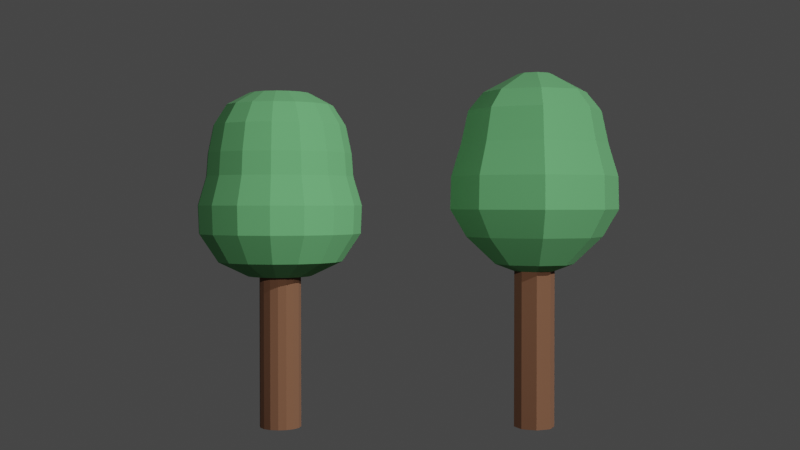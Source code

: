 # Source: tree-asset_001.blend  (saved by Blender 2.91.10; exported with 4.5.12 LTS)
import bpy
from mathutils import Matrix  # noqa: F401  (used for matrix-valued properties, if any)

bpy.ops.wm.read_factory_settings(use_empty=True)
scene = bpy.context.scene
scene.name = 'Scene'

# ---- collections
col_general = bpy.data.collections.new('General'); scene.collection.children.link(col_general)
col_tree = bpy.data.collections.new('Tree'); scene.collection.children.link(col_tree)

# ---- materials (node trees are filled in below, after node groups)
mat_bark = bpy.data.materials.new('Bark')
mat_leaves = bpy.data.materials.new('Leaves')

# ---- material node trees
mat_bark.use_nodes = True; mat_bark.node_tree.nodes.clear()
_N = mat_bark.node_tree.nodes; _L = mat_bark.node_tree.links
n0 = _N.new('ShaderNodeBsdfPrincipled'); n0.name = 'Principled BSDF'; n0.location = (10, 300)
n0.distribution = 'GGX'
n0.subsurface_method = 'BURLEY'
n0.inputs[0].default_value = (0.1573, 0.07025, 0.03627, 1.0)
n0.inputs[2].default_value = 1.0
n0.inputs[3].default_value = 1.45
n0.inputs[27].default_value = (0.0, 0.0, 0.0, 1.0)
n0.inputs[28].default_value = 1.0
n1 = _N.new('ShaderNodeOutputMaterial'); n1.name = 'Material Output'; n1.location = (300, 300)
_L.new(n0.outputs[0], n1.inputs[0])
n1.is_active_output = True
mat_leaves.use_nodes = True; mat_leaves.node_tree.nodes.clear()
_N = mat_leaves.node_tree.nodes; _L = mat_leaves.node_tree.links
n0 = _N.new('ShaderNodeBsdfPrincipled'); n0.name = 'Principled BSDF'; n0.location = (10, 300)
n0.distribution = 'GGX'
n0.subsurface_method = 'BURLEY'
n0.inputs[0].default_value = (0.09775, 0.3299, 0.1226, 1.0)
n0.inputs[2].default_value = 1.0
n0.inputs[3].default_value = 1.45
n0.inputs[27].default_value = (0.0, 0.0, 0.0, 1.0)
n0.inputs[28].default_value = 1.0
n1 = _N.new('ShaderNodeOutputMaterial'); n1.name = 'Material Output'; n1.location = (300, 300)
_L.new(n0.outputs[0], n1.inputs[0])
n1.is_active_output = True

# ---- world
world_world = bpy.data.worlds.new('World'); scene.world = world_world
world_world.use_nodes = True; world_world.node_tree.nodes.clear()
_N = world_world.node_tree.nodes; _L = world_world.node_tree.links
n0 = _N.new('ShaderNodeOutputWorld'); n0.name = 'World Output'; n0.location = (300, 300)
n1 = _N.new('ShaderNodeBackground'); n1.name = 'Background'; n1.location = (10, 300)
n1.inputs[0].default_value = (0.05088, 0.05088, 0.05088, 1.0)
_L.new(n1.outputs[0], n0.inputs[0])
n0.is_active_output = True
world_world.color = (0.05088, 0.05088, 0.05088)
world_world.use_sun_shadow = False
world_world.sun_shadow_jitter_overblur = 0.0

# ---- cameras
cam_camera = bpy.data.cameras.new('Camera')
cam_camera.clip_end = 100.0
cam_camera.ortho_scale = 7.314

# ---- lights
light_light = bpy.data.lights.new('Light', 'POINT')
light_light.transmission_factor = 0.0
light_light.energy = 1000.0
light_light.shadow_soft_size = 0.1
light_light.shadow_maximum_resolution = 0.006
light_light.use_absolute_resolution = True
light_sun = bpy.data.lights.new('Sun', 'SUN')
light_sun.transmission_factor = 0.0
light_sun.energy = 2.65
light_sun.shadow_soft_size = 0.125

# ---- meshes
me_cylinder_001 = bpy.data.meshes.new('Cylinder.001')
me_cylinder_001.from_pydata([(-5.355e-08, 1.0, 0.0), (-5.355e-08, 1.0, 2.0), (0.7071, 0.7071, 0.0), (0.7071, 0.7071, 2.0), (1.0, -2.43e-07, 0.0), (1.0, -2.43e-07, 2.0), (0.7071, -0.7071, 0.0), (0.7071, -0.7071, 2.0), (-3.794e-07, -1.0, 0.0), (-3.794e-07, -1.0, 2.0), (-0.7071, -0.7071, 0.0), (-0.7071, -0.7071, 2.0), (-1.0, 6.471e-07, 0.0), (-1.0, 6.471e-07, 2.0), (-0.7071, 0.7071, 0.0), (-0.7071, 0.7071, 2.0)], [], [(3, 5, 4, 2), (5, 7, 6, 4), (7, 9, 8, 6), (9, 11, 10, 8), (11, 13, 12, 10), (13, 15, 14, 12), (15, 1, 0, 14), (1, 15, 13, 11, 9, 7, 5, 3), (0, 2, 4, 6, 8, 10, 12, 14), (1, 3, 2, 0)])
_uv = me_cylinder_001.uv_layers.new(name='UVMap')
_uv.uv.foreach_set('vector', [0.875, 1.0, 0.75, 1.0, 0.75, 0.5, 0.875, 0.5, 0.75, 1.0, 0.625, 1.0, 0.625, 0.5, 0.75, 0.5, 0.625, 1.0, 0.5, 1.0, 0.5, 0.5, 0.625, 0.5, 0.5, 1.0, 0.375, 1.0, 0.375, 0.5, 0.5, 0.5, 0.375, 1.0, 0.25, 1.0, 0.25, 0.5, 0.375, 0.5, 0.25, 1.0, 0.125, 1.0, 0.125, 0.5, 0.25, 0.5, 0.125, 1.0, 0.0, 1.0, 0.0, 0.5, 0.125, 0.5, 0.25, 0.49, 0.08029, 0.4197, 0.01, 0.25, 0.08029, 0.08029, 0.25, 0.01, 0.4197, 0.08029, 0.49, 0.25, 0.4197, 0.4197, 0.75, 0.49, 0.9197, 0.4197, 0.99, 0.25, 0.9197, 0.08029, 0.75, 0.01, 0.5803, 0.08029, 0.51, 0.25, 0.5803, 0.4197, 1.0, 1.0, 0.875, 1.0, 0.875, 0.5, 1.0, 0.5])
me_cylinder_001.materials.append(mat_bark)
me_cylinder_001.use_remesh_fix_poles = True
me_cylinder_001.use_remesh_preserve_attributes = False
me_cylinder_001.use_mirror_vertex_groups = False
me_cylinder_001.update()
me_sphere = bpy.data.meshes.new('Sphere')
me_sphere.from_pydata([(0.0, 0.1951, 1.374), (1.239e-08, 0.7735, 0.9487), (0.0, 0.9808, -0.1951), (1.889e-08, 0.455, -0.8315), (0.1379, 0.1379, 1.374), (0.547, 0.547, 0.9487), (0.6935, 0.6935, -0.1951), (0.3217, 0.3217, -0.8315), (0.1951, -3.266e-07, 1.374), (0.7735, -3.232e-07, 0.9487), (0.9808, -3.937e-07, -0.1951), (0.455, -3.269e-07, -0.8315), (0.1379, -0.138, 1.374), (0.547, -0.547, 0.9487), (0.6935, -0.6935, -0.1951), (0.3217, -0.3217, -0.8315), (0.0, -3.258e-07, -1.0), (-7.212e-09, -0.1951, 1.374), (-6.71e-08, -0.7735, 0.9487), (-8.544e-08, -0.9808, -0.1951), (9.931e-09, -0.455, -0.8315), (-2.304e-07, -5.562e-07, 1.393), (-0.1379, -0.138, 1.374), (-0.547, -0.547, 0.9487), (-0.6935, -0.6935, -0.1951), (-0.3217, -0.3217, -0.8315), (-0.1951, -3.117e-07, 1.374), (-0.7735, -1.43e-07, 0.9487), (-0.9808, -9.567e-08, -0.1951), (-0.455, -2.598e-07, -0.8315), (-0.1379, 0.1379, 1.374), (-0.547, 0.547, 0.9487), (-0.6935, 0.6935, -0.1951), (-0.3217, 0.3217, -0.8315), (-2.653e-09, 0.7927, -0.5133), (0.7927, -3.752e-07, -0.5133), (0.5605, -0.5605, -0.5133), (-5.477e-08, -0.7927, -0.5133), (-0.5605, -0.5605, -0.5133), (-0.7927, -1.736e-07, -0.5133), (-0.5605, 0.5605, -0.5133), (0.5605, 0.5605, -0.5133), (0.5994, -3.481e-07, 1.161), (0.4238, -0.4238, 1.161), (-6.96e-08, -0.5994, 1.161), (-0.4238, -0.4238, 1.161), (-0.5994, -2.263e-07, 1.161), (-0.4238, 0.4238, 1.161), (0.4238, 0.4238, 1.161), (-1.55e-08, 0.5994, 1.161), (0.9709, -3.828e-07, 0.1862), (0.8563, -3.5e-07, 0.5674), (0.6866, -0.6866, 0.1862), (0.6055, -0.6055, 0.5674), (-9.518e-08, -0.9709, 0.1862), (-7.864e-08, -0.8563, 0.5674), (-0.6866, -0.6866, 0.1862), (-0.6055, -0.6055, 0.5674), (-0.9709, -1.083e-07, 0.1862), (-0.8563, -1.28e-07, 0.5674), (-0.6866, 0.6866, 0.1862), (-0.6055, 0.6055, 0.5674), (0.6866, 0.6866, 0.1862), (0.6055, 0.6055, 0.5674), (4.38e-09, 0.8563, 0.5674), (-6.072e-09, 0.9709, 0.1862)], [], [(35, 41, 6, 10), (63, 64, 1, 5), (44, 43, 12, 17), (48, 49, 0, 4), (7, 11, 16), (43, 42, 8, 12), (46, 45, 22, 26), (53, 51, 9, 13), (11, 15, 16), (8, 21, 12), (47, 46, 26, 30), (55, 53, 13, 18), (37, 36, 14, 19), (15, 20, 16), (12, 21, 17), (33, 3, 16), (57, 55, 18, 23), (38, 37, 19, 24), (20, 25, 16), (17, 21, 22), (59, 57, 23, 27), (39, 38, 24, 28), (25, 29, 16), (22, 21, 26), (40, 39, 28, 32), (61, 59, 27, 31), (29, 33, 16), (26, 21, 30), (40, 32, 2, 34), (30, 21, 0), (0, 21, 4), (51, 63, 5, 9), (42, 48, 4, 8), (47, 49, 1, 31), (4, 21, 8), (34, 2, 6, 41), (36, 35, 10, 14), (45, 44, 17, 22), (3, 7, 16), (60, 65, 2, 32), (15, 11, 35, 36), (3, 34, 41, 7), (33, 40, 34, 3), (33, 29, 39, 40), (29, 25, 38, 39), (25, 20, 37, 38), (20, 15, 36, 37), (11, 7, 41, 35), (23, 18, 44, 45), (30, 0, 49, 47), (9, 5, 48, 42), (31, 27, 46, 47), (27, 23, 45, 46), (13, 9, 42, 43), (5, 1, 49, 48), (18, 13, 43, 44), (31, 1, 64, 61), (61, 64, 65, 60), (10, 6, 62, 50), (50, 62, 63, 51), (32, 28, 58, 60), (60, 58, 59, 61), (28, 24, 56, 58), (58, 56, 57, 59), (24, 19, 54, 56), (56, 54, 55, 57), (19, 14, 52, 54), (54, 52, 53, 55), (14, 10, 50, 52), (52, 50, 51, 53), (6, 2, 65, 62), (62, 65, 64, 63)])
_uv = me_sphere.uv_layers.new(name='UVMap')
_uv.uv.foreach_set('vector', [0.5, 0.3234, 0.625, 0.3234, 0.625, 0.4375, 0.5, 0.4375, 0.625, 0.6042, 0.75, 0.6042, 0.75, 0.6875, 0.625, 0.6875, 0.25, 0.7951, 0.375, 0.7951, 0.375, 0.9375, 0.25, 0.9375, 0.625, 0.7951, 0.75, 0.7951, 0.75, 0.9375, 0.625, 0.9375, 0.625, 0.1875, 0.5, 0.1875, 0.6719, 0.0, 0.375, 0.7951, 0.5, 0.7951, 0.5, 0.9375, 0.375, 0.9375, 1.015, 0.7951, 0.1163, 0.7951, 0.125, 0.9375, 1.0, 0.9375, 0.375, 0.6042, 0.5, 0.6042, 0.5, 0.6875, 0.375, 0.6875, 0.5, 0.1875, 0.375, 0.1875, 0.5469, 0.0, 0.5, 0.9375, 0.3906, 1.0, 0.375, 0.9375, 0.8814, 0.7951, 0.4199, 0.7951, 1.0, 0.9375, 0.875, 0.9375, 0.25, 0.6042, 0.375, 0.6042, 0.375, 0.6875, 0.25, 0.6875, 0.25, 0.3234, 0.375, 0.3234, 0.375, 0.4375, 0.25, 0.4375, 0.375, 0.1875, 0.25, 0.1875, 0.4219, 0.0, 0.375, 0.9375, 0.2656, 1.0, 0.25, 0.9375, 0.875, 0.1875, 0.75, 0.1875, 0.9219, 0.0, 0.125, 0.6042, 0.25, 0.6042, 0.25, 0.6875, 0.125, 0.6875, 0.1134, 0.3234, 0.25, 0.3234, 0.25, 0.4375, 0.125, 0.4375, 0.25, 0.1875, 0.125, 0.1875, 0.2969, 0.0, 0.25, 0.9375, 0.1406, 1.0, 0.125, 0.9375, 1.0, 0.6042, 0.125, 0.6042, 0.125, 0.6875, 1.0, 0.6875, 1.02, 0.3234, 0.1134, 0.3234, 0.125, 0.4375, 1.0, 0.4375, 0.125, 0.1875, 1.0, 0.1875, 0.1719, 0.0, 0.125, 0.9375, 0.01563, 1.0, 1.0, 0.9375, 0.8866, 0.3234, -0.02023, 0.3234, 0.0, 0.4375, 0.875, 0.4375, 0.875, 0.6042, 0.0, 0.6042, 0.0, 0.6875, 0.875, 0.6875, 1.0, 0.1875, 0.875, 0.1875, 0.04688, 0.0, 1.0, 0.9375, 0.8906, 1.0, 0.875, 0.9375, 0.8866, 0.3234, 0.875, 0.4375, 0.75, 0.4375, 0.75, 0.3234, 0.875, 0.9375, 0.7656, 1.0, 0.75, 0.9375, 0.75, 0.9375, 0.6406, 1.0, 0.625, 0.9375, 0.5, 0.6042, 0.625, 0.6042, 0.625, 0.6875, 0.5, 0.6875, 0.5, 0.7951, 0.625, 0.7951, 0.625, 0.9375, 0.5, 0.9375, 0.8814, 0.7951, 0.75, 0.7951, 0.75, 0.6875, 0.875, 0.6875, 0.625, 0.9375, 0.5156, 1.0, 0.5, 0.9375, 0.75, 0.3234, 0.75, 0.4375, 0.625, 0.4375, 0.625, 0.3234, 0.375, 0.3234, 0.5, 0.3234, 0.5, 0.4375, 0.375, 0.4375, 0.1163, 0.7951, 0.25, 0.7951, 0.25, 0.9375, 0.125, 0.9375, 0.75, 0.1875, 0.625, 0.1875, 0.7969, 0.0, 0.875, 0.5208, 0.75, 0.5208, 0.75, 0.4375, 0.875, 0.4375, 0.375, 0.1875, 0.5, 0.1875, 0.5, 0.3234, 0.375, 0.3234, 0.75, 0.1875, 0.75, 0.3234, 0.625, 0.3234, 0.625, 0.1875, 0.875, 0.1875, 0.8866, 0.3234, 0.75, 0.3234, 0.75, 0.1875, 0.875, 0.1875, 5.96e-08, 0.1875, -0.02023, 0.3234, 0.8866, 0.3234, 1.0, 0.1875, 0.125, 0.1875, 0.1134, 0.3234, 1.02, 0.3234, 0.125, 0.1875, 0.25, 0.1875, 0.25, 0.3234, 0.1134, 0.3234, 0.25, 0.1875, 0.375, 0.1875, 0.375, 0.3234, 0.25, 0.3234, 0.5, 0.1875, 0.625, 0.1875, 0.625, 0.3234, 0.5, 0.3234, 0.125, 0.6875, 0.25, 0.6875, 0.25, 0.7951, 0.1163, 0.7951, 0.875, 0.9375, 0.75, 0.9375, 0.75, 0.7951, 0.8814, 0.7951, 0.5, 0.6875, 0.625, 0.6875, 0.625, 0.7951, 0.5, 0.7951, 0.875, 0.6875, 0.0, 0.6875, 0.4199, 0.7951, 0.8814, 0.7951, 1.0, 0.6875, 0.125, 0.6875, 0.1163, 0.7951, 1.015, 0.7951, 0.375, 0.6875, 0.5, 0.6875, 0.5, 0.7951, 0.375, 0.7951, 0.625, 0.6875, 0.75, 0.6875, 0.75, 0.7951, 0.625, 0.7951, 0.25, 0.6875, 0.375, 0.6875, 0.375, 0.7951, 0.25, 0.7951, 0.875, 0.6875, 0.75, 0.6875, 0.75, 0.6042, 0.875, 0.6042, 0.875, 0.6042, 0.75, 0.6042, 0.75, 0.5208, 0.875, 0.5208, 0.5, 0.4375, 0.625, 0.4375, 0.625, 0.5208, 0.5, 0.5208, 0.5, 0.5208, 0.625, 0.5208, 0.625, 0.6042, 0.5, 0.6042, 0.875, 0.4375, 0.0, 0.4375, 0.0, 0.5208, 0.875, 0.5208, 0.875, 0.5208, 0.0, 0.5208, 0.0, 0.6042, 0.875, 0.6042, 1.0, 0.4375, 0.125, 0.4375, 0.125, 0.5208, 1.0, 0.5208, 1.0, 0.5208, 0.125, 0.5208, 0.125, 0.6042, 1.0, 0.6042, 0.125, 0.4375, 0.25, 0.4375, 0.25, 0.5208, 0.125, 0.5208, 0.125, 0.5208, 0.25, 0.5208, 0.25, 0.6042, 0.125, 0.6042, 0.25, 0.4375, 0.375, 0.4375, 0.375, 0.5208, 0.25, 0.5208, 0.25, 0.5208, 0.375, 0.5208, 0.375, 0.6042, 0.25, 0.6042, 0.375, 0.4375, 0.5, 0.4375, 0.5, 0.5208, 0.375, 0.5208, 0.375, 0.5208, 0.5, 0.5208, 0.5, 0.6042, 0.375, 0.6042, 0.625, 0.4375, 0.75, 0.4375, 0.75, 0.5208, 0.625, 0.5208, 0.625, 0.5208, 0.75, 0.5208, 0.75, 0.6042, 0.625, 0.6042])
me_sphere.materials.append(mat_leaves)
me_sphere.use_remesh_fix_poles = True
me_sphere.use_remesh_preserve_attributes = False
me_sphere.use_mirror_vertex_groups = False
me_sphere.update()
me_cylinder_003 = bpy.data.meshes.new('Cylinder.003')
me_cylinder_003.from_pydata([(-5.355e-08, 1.0, 0.0), (-5.355e-08, 1.0, 2.0), (0.3827, 0.9239, 0.0), (0.3827, 0.9239, 2.0), (0.7071, 0.7071, 0.0), (0.7071, 0.7071, 2.0), (0.9239, 0.3827, 0.0), (0.9239, 0.3827, 2.0), (1.0, -2.43e-07, 0.0), (1.0, -2.43e-07, 2.0), (0.9239, -0.3827, 0.0), (0.9239, -0.3827, 2.0), (0.7071, -0.7071, 0.0), (0.7071, -0.7071, 2.0), (0.3827, -0.9239, 0.0), (0.3827, -0.9239, 2.0), (-3.794e-07, -1.0, 0.0), (-3.794e-07, -1.0, 2.0), (-0.3827, -0.9239, 0.0), (-0.3827, -0.9239, 2.0), (-0.7071, -0.7071, 0.0), (-0.7071, -0.7071, 2.0), (-0.9239, -0.3827, 0.0), (-0.9239, -0.3827, 2.0), (-1.0, 6.471e-07, 0.0), (-1.0, 6.471e-07, 2.0), (-0.9239, 0.3827, 0.0), (-0.9239, 0.3827, 2.0), (-0.7071, 0.7071, 0.0), (-0.7071, 0.7071, 2.0), (-0.3827, 0.9239, 0.0), (-0.3827, 0.9239, 2.0)], [], [(3, 5, 4, 2), (5, 7, 6, 4), (7, 9, 8, 6), (9, 11, 10, 8), (11, 13, 12, 10), (13, 15, 14, 12), (15, 17, 16, 14), (17, 19, 18, 16), (19, 21, 20, 18), (21, 23, 22, 20), (23, 25, 24, 22), (25, 27, 26, 24), (27, 29, 28, 26), (29, 31, 30, 28), (31, 1, 0, 30), (1, 31, 29, 27, 25, 23, 21, 19, 17, 15, 13, 11, 9, 7, 5, 3), (0, 2, 4, 6, 8, 10, 12, 14, 16, 18, 20, 22, 24, 26, 28, 30), (1, 3, 2, 0)])
_uv = me_cylinder_003.uv_layers.new(name='UVMap')
_uv.uv.foreach_set('vector', [0.9375, 1.0, 0.875, 1.0, 0.875, 0.5, 0.9375, 0.5, 0.875, 1.0, 0.8125, 1.0, 0.8125, 0.5, 0.875, 0.5, 0.8125, 1.0, 0.75, 1.0, 0.75, 0.5, 0.8125, 0.5, 0.75, 1.0, 0.6875, 1.0, 0.6875, 0.5, 0.75, 0.5, 0.6875, 1.0, 0.625, 1.0, 0.625, 0.5, 0.6875, 0.5, 0.625, 1.0, 0.5625, 1.0, 0.5625, 0.5, 0.625, 0.5, 0.5625, 1.0, 0.5, 1.0, 0.5, 0.5, 0.5625, 0.5, 0.5, 1.0, 0.4375, 1.0, 0.4375, 0.5, 0.5, 0.5, 0.4375, 1.0, 0.375, 1.0, 0.375, 0.5, 0.4375, 0.5, 0.375, 1.0, 0.3125, 1.0, 0.3125, 0.5, 0.375, 0.5, 0.3125, 1.0, 0.25, 1.0, 0.25, 0.5, 0.3125, 0.5, 0.25, 1.0, 0.1875, 1.0, 0.1875, 0.5, 0.25, 0.5, 0.1875, 1.0, 0.125, 1.0, 0.125, 0.5, 0.1875, 0.5, 0.125, 1.0, 0.0625, 1.0, 0.0625, 0.5, 0.125, 0.5, 0.0625, 1.0, 0.0, 1.0, 0.0, 0.5, 0.0625, 0.5, 0.25, 0.49, 0.1582, 0.4717, 0.08029, 0.4197, 0.02827, 0.3418, 0.01, 0.25, 0.02827, 0.1582, 0.08029, 0.08029, 0.1582, 0.02827, 0.25, 0.01, 0.3418, 0.02827, 0.4197, 0.08029, 0.4717, 0.1582, 0.49, 0.25, 0.4717, 0.3418, 0.4197, 0.4197, 0.3418, 0.4717, 0.75, 0.49, 0.8418, 0.4717, 0.9197, 0.4197, 0.9717, 0.3418, 0.99, 0.25, 0.9717, 0.1582, 0.9197, 0.08029, 0.8418, 0.02827, 0.75, 0.01, 0.6582, 0.02827, 0.5803, 0.08029, 0.5283, 0.1582, 0.51, 0.25, 0.5283, 0.3418, 0.5803, 0.4197, 0.6582, 0.4717, 1.0, 1.0, 0.9375, 1.0, 0.9375, 0.5, 1.0, 0.5])
me_cylinder_003.materials.append(mat_bark)
me_cylinder_003.use_remesh_fix_poles = True
me_cylinder_003.use_remesh_preserve_attributes = False
me_cylinder_003.use_mirror_vertex_groups = False
me_cylinder_003.update()
me_sphere_001 = bpy.data.meshes.new('Sphere.001')
me_sphere_001.from_pydata([(9.27e-08, 0.3537, 2.11), (-7.536e-08, 0.6213, 1.967), (-9.805e-08, 0.7698, 1.733), (-8.835e-08, 0.8358, 1.413), (-1.006e-07, 0.9543, 0.812), (-1.368e-07, 0.7246, 0.162), (0.1354, 0.3268, 2.11), (0.2378, 0.574, 1.967), (0.2946, 0.7112, 1.733), (0.3199, 0.7722, 1.413), (0.3652, 0.8817, 0.812), (0.3604, 0.87, 0.4853), (0.2773, 0.6694, 0.162), (0.08351, 0.335, -0.01152), (0.2501, 0.2501, 2.11), (0.4393, 0.4393, 1.967), (0.5444, 0.5444, 1.733), (0.591, 0.591, 1.413), (0.6748, 0.6748, 0.812), (0.6659, 0.6659, 0.4853), (0.5124, 0.5124, 0.162), (0.2042, 0.2543, -0.01152), (0.3268, 0.1354, 2.11), (0.574, 0.2378, 1.967), (0.7112, 0.2946, 1.733), (0.7722, 0.3199, 1.413), (0.8817, 0.3652, 0.812), (0.87, 0.3604, 0.4853), (0.6694, 0.2773, 0.162), (0.2849, 0.1336, -0.01152), (0.3537, -4.318e-08, 2.11), (0.6213, -1.048e-07, 1.967), (0.7698, -1.774e-07, 1.733), (0.8358, -1.983e-07, 1.413), (0.9543, -1.731e-07, 0.812), (0.9417, -7.916e-08, 0.4853), (0.7246, -9.169e-08, 0.162), (0.3133, -0.008864, -0.01152), (0.3268, -0.1354, 2.11), (0.574, -0.2378, 1.967), (0.7112, -0.2946, 1.733), (0.7722, -0.3199, 1.413), (0.8817, -0.3652, 0.812), (0.87, -0.3604, 0.4853), (0.6694, -0.2773, 0.162), (0.2849, -0.1513, -0.01152), (0.2501, -0.2501, 2.11), (0.4393, -0.4393, 1.967), (0.5444, -0.5444, 1.733), (0.591, -0.591, 1.413), (0.6748, -0.6748, 0.812), (0.6659, -0.6659, 0.4853), (0.5124, -0.5124, 0.162), (0.2042, -0.272, -0.01152), (-0.05892, -0.008864, -0.04818), (0.1354, -0.3268, 2.11), (0.2378, -0.574, 1.967), (0.2946, -0.7112, 1.733), (0.3199, -0.7722, 1.413), (0.3652, -0.8817, 0.812), (0.3604, -0.87, 0.4853), (0.2773, -0.6694, 0.162), (0.08351, -0.3527, -0.01152), (7.962e-08, -0.3537, 2.11), (-4.593e-08, -0.6213, 1.967), (-1.772e-07, -0.7698, 1.733), (-1.612e-07, -0.8358, 1.413), (-1.837e-07, -0.9543, 0.812), (-2.152e-07, -0.9417, 0.4853), (-1.511e-07, -0.7246, 0.162), (-1.21e-07, -0.2286, -0.01293), (-0.1354, -0.3268, 2.11), (-0.2378, -0.574, 1.967), (-0.2946, -0.7112, 1.733), (-0.3199, -0.7722, 1.413), (-0.3652, -0.8817, 0.812), (-0.3604, -0.87, 0.4853), (-0.2773, -0.6694, 0.162), (-0.08748, -0.2112, -0.01293), (-3.109e-07, -4.628e-07, 2.126), (-0.2501, -0.2501, 2.11), (-0.4393, -0.4393, 1.967), (-0.5444, -0.5444, 1.733), (-0.591, -0.591, 1.413), (-0.6748, -0.6748, 0.812), (-0.6659, -0.6659, 0.4853), (-0.5124, -0.5124, 0.162), (-0.1616, -0.1616, -0.01293), (-0.3268, -0.1354, 2.11), (-0.574, -0.2378, 1.967), (-0.7112, -0.2946, 1.733), (-0.7722, -0.3199, 1.413), (-0.8817, -0.3652, 0.812), (-0.87, -0.3604, 0.4853), (-0.6694, -0.2773, 0.162), (-0.4028, -0.1513, -0.01152), (-0.3537, -1.616e-08, 2.11), (-0.6213, -7.147e-08, 1.967), (-0.7698, 1.954e-09, 1.733), (-0.8358, 5.571e-08, 1.413), (-0.9543, 1.168e-07, 0.812), (-0.9417, 1.402e-07, 0.4853), (-0.7246, 1.52e-08, 0.162), (-0.2286, -5.182e-08, -0.01293), (-0.3268, 0.1354, 2.11), (-0.574, 0.2378, 1.967), (-0.7112, 0.2946, 1.733), (-0.7722, 0.3199, 1.413), (-0.8817, 0.3652, 0.812), (-0.87, 0.3604, 0.4853), (-0.6694, 0.2773, 0.162), (-0.2112, 0.08748, -0.01293), (-0.2501, 0.2501, 2.11), (-0.4393, 0.4393, 1.967), (-0.5444, 0.5444, 1.733), (-0.591, 0.591, 1.413), (-0.6748, 0.6748, 0.812), (-0.6659, 0.6659, 0.4853), (-0.5124, 0.5124, 0.162), (-0.1616, 0.1616, -0.01293), (-0.1354, 0.3268, 2.11), (-0.2378, 0.574, 1.967), (-0.2946, 0.7112, 1.733), (-0.3199, 0.7722, 1.413), (-0.3652, 0.8817, 0.812), (-0.3604, 0.87, 0.4853), (-0.2773, 0.6694, 0.162), (-0.08748, 0.2112, -0.01293), (1.898e-07, 0.9417, 0.4853), (-0.05892, 0.3633, -0.01152), (0.3273, 0.7903, 1.149), (-9.06e-08, 0.8554, 1.149), (0.6048, 0.6048, 1.149), (0.7903, 0.3273, 1.149), (0.8554, -1.754e-07, 1.149), (0.7903, -0.3273, 1.149), (0.6048, -0.6048, 1.149), (0.3273, -0.7903, 1.149), (-1.651e-07, -0.8554, 1.149), (-0.3273, -0.7903, 1.149), (-0.6048, -0.6048, 1.149), (-0.7903, -0.3273, 1.149), (-0.8554, 8.455e-08, 1.149), (-0.7903, 0.3273, 1.149), (-0.6048, 0.6048, 1.149), (-0.3273, 0.7903, 1.149)], [], [(7, 1, 0, 6), (20, 12, 11, 19), (132, 130, 9, 17), (8, 2, 1, 7), (19, 11, 10, 18), (9, 3, 2, 8), (130, 131, 3, 9), (79, 14, 6), (11, 128, 4, 10), (23, 15, 14, 22), (133, 132, 17, 25), (16, 8, 7, 15), (12, 5, 128, 11), (21, 13, 12, 20), (27, 19, 18, 26), (24, 16, 15, 23), (134, 133, 25, 33), (28, 20, 19, 27), (33, 25, 24, 32), (54, 13, 21), (79, 22, 14), (31, 23, 22, 30), (29, 21, 20, 28), (35, 27, 26, 34), (32, 24, 23, 31), (135, 134, 33, 41), (36, 28, 27, 35), (79, 30, 22), (54, 21, 29), (39, 31, 30, 38), (37, 29, 28, 36), (41, 33, 32, 40), (40, 32, 31, 39), (136, 135, 41, 49), (44, 36, 35, 43), (79, 38, 30), (54, 29, 37), (47, 39, 38, 46), (43, 35, 34, 42), (49, 41, 40, 48), (45, 37, 36, 44), (51, 43, 42, 50), (48, 40, 39, 47), (137, 136, 49, 58), (52, 44, 43, 51), (56, 47, 46, 55), (54, 37, 45), (53, 45, 44, 52), (58, 49, 48, 57), (79, 46, 38), (60, 51, 50, 59), (57, 48, 47, 56), (138, 137, 58, 66), (61, 52, 51, 60), (54, 45, 53), (64, 56, 55, 63), (62, 53, 52, 61), (66, 58, 57, 65), (79, 55, 46), (65, 57, 56, 64), (139, 138, 66, 74), (68, 60, 59, 67), (54, 53, 62), (72, 64, 63, 71), (70, 62, 61, 69), (74, 66, 65, 73), (69, 61, 60, 68), (79, 63, 55), (73, 65, 64, 72), (140, 139, 74, 83), (76, 68, 67, 75), (54, 62, 70), (82, 73, 72, 81), (78, 70, 69, 77), (83, 74, 73, 82), (77, 69, 68, 76), (81, 72, 71, 80), (79, 71, 63), (141, 140, 83, 91), (86, 77, 76, 85), (85, 76, 75, 84), (87, 78, 77, 86), (91, 83, 82, 90), (89, 81, 80, 88), (79, 80, 71), (54, 70, 78), (142, 141, 91, 99), (94, 86, 85, 93), (93, 85, 84, 92), (90, 82, 81, 89), (97, 89, 88, 96), (99, 91, 90, 98), (79, 88, 80), (95, 87, 86, 94), (54, 78, 87), (102, 94, 93, 101), (101, 93, 92, 100), (98, 90, 89, 97), (143, 142, 99, 107), (105, 97, 96, 104), (79, 96, 88), (103, 95, 94, 102), (107, 99, 98, 106), (54, 87, 95), (110, 102, 101, 109), (109, 101, 100, 108), (106, 98, 97, 105), (144, 143, 107, 115), (111, 103, 102, 110), (79, 104, 96), (115, 107, 106, 114), (54, 95, 103), (113, 105, 104, 112), (118, 110, 109, 117), (117, 109, 108, 116), (114, 106, 105, 113), (145, 144, 115, 123), (119, 111, 110, 118), (123, 115, 114, 122), (79, 112, 104), (54, 103, 111), (121, 113, 112, 120), (126, 118, 117, 125), (125, 117, 116, 124), (122, 114, 113, 121), (54, 127, 129), (54, 111, 119), (79, 120, 112), (127, 119, 118, 126), (128, 125, 124, 4), (5, 126, 125, 128), (79, 0, 120), (54, 119, 127), (129, 127, 126, 5), (13, 129, 5, 12), (122, 2, 3, 123), (25, 17, 16, 24), (145, 131, 4, 124), (54, 129, 13), (121, 1, 2, 122), (17, 9, 8, 16), (15, 7, 6, 14), (79, 6, 0), (121, 120, 0, 1), (123, 3, 131, 145), (124, 116, 144, 145), (116, 108, 143, 144), (108, 100, 142, 143), (100, 92, 141, 142), (92, 84, 140, 141), (84, 75, 139, 140), (75, 67, 138, 139), (67, 59, 137, 138), (59, 50, 136, 137), (50, 42, 135, 136), (42, 34, 134, 135), (34, 26, 133, 134), (26, 18, 132, 133), (10, 4, 131, 130), (18, 10, 130, 132)])
_uv = me_sphere_001.uv_layers.new(name='UVMap')
_uv.uv.foreach_set('vector', [0.6875, 0.8125, 0.75, 0.8125, 0.75, 0.9375, 0.6875, 0.9375, 0.625, 0.1875, 0.6875, 0.1875, 0.6875, 0.3125, 0.625, 0.3125, 0.625, 0.5, 0.6875, 0.5, 0.6875, 0.5625, 0.625, 0.5625, 0.6875, 0.6875, 0.75, 0.6875, 0.75, 0.8125, 0.6875, 0.8125, 0.625, 0.3125, 0.6875, 0.3125, 0.6875, 0.4375, 0.625, 0.4375, 0.6875, 0.5625, 0.75, 0.5625, 0.75, 0.6875, 0.6875, 0.6875, 0.6875, 0.5, 0.75, 0.5, 0.75, 0.5625, 0.6875, 0.5625, 0.6406, 1.0, 0.625, 0.9375, 0.6875, 0.9375, 0.6875, 0.3125, 0.75, 0.3125, 0.75, 0.4375, 0.6875, 0.4375, 0.5625, 0.8125, 0.625, 0.8125, 0.625, 0.9375, 0.5625, 0.9375, 0.5625, 0.5, 0.625, 0.5, 0.625, 0.5625, 0.5625, 0.5625, 0.625, 0.6875, 0.6875, 0.6875, 0.6875, 0.8125, 0.625, 0.8125, 0.6875, 0.1875, 0.75, 0.1875, 0.75, 0.3125, 0.6875, 0.3125, 0.625, 0.0625, 0.6875, 0.0625, 0.6875, 0.1875, 0.625, 0.1875, 0.5625, 0.3125, 0.625, 0.3125, 0.625, 0.4375, 0.5625, 0.4375, 0.5625, 0.6875, 0.625, 0.6875, 0.625, 0.8125, 0.5625, 0.8125, 0.5, 0.5, 0.5625, 0.5, 0.5625, 0.5625, 0.5, 0.5625, 0.5625, 0.1875, 0.625, 0.1875, 0.625, 0.3125, 0.5625, 0.3125, 0.5, 0.5625, 0.5625, 0.5625, 0.5625, 0.6875, 0.5, 0.6875, 0.6719, 0.0, 0.6875, 0.0625, 0.625, 0.0625, 0.5781, 1.0, 0.5625, 0.9375, 0.625, 0.9375, 0.5, 0.8125, 0.5625, 0.8125, 0.5625, 0.9375, 0.5, 0.9375, 0.5625, 0.0625, 0.625, 0.0625, 0.625, 0.1875, 0.5625, 0.1875, 0.5, 0.3125, 0.5625, 0.3125, 0.5625, 0.4375, 0.5, 0.4375, 0.5, 0.6875, 0.5625, 0.6875, 0.5625, 0.8125, 0.5, 0.8125, 0.4375, 0.5, 0.5, 0.5, 0.5, 0.5625, 0.4375, 0.5625, 0.5, 0.1875, 0.5625, 0.1875, 0.5625, 0.3125, 0.5, 0.3125, 0.5156, 1.0, 0.5, 0.9375, 0.5625, 0.9375, 0.6094, 0.0, 0.625, 0.0625, 0.5625, 0.0625, 0.4375, 0.8125, 0.5, 0.8125, 0.5, 0.9375, 0.4375, 0.9375, 0.5, 0.0625, 0.5625, 0.0625, 0.5625, 0.1875, 0.5, 0.1875, 0.4375, 0.5625, 0.5, 0.5625, 0.5, 0.6875, 0.4375, 0.6875, 0.4375, 0.6875, 0.5, 0.6875, 0.5, 0.8125, 0.4375, 0.8125, 0.375, 0.5, 0.4375, 0.5, 0.4375, 0.5625, 0.375, 0.5625, 0.4375, 0.1875, 0.5, 0.1875, 0.5, 0.3125, 0.4375, 0.3125, 0.4531, 1.0, 0.4375, 0.9375, 0.5, 0.9375, 0.5469, 0.0, 0.5625, 0.0625, 0.5, 0.0625, 0.375, 0.8125, 0.4375, 0.8125, 0.4375, 0.9375, 0.375, 0.9375, 0.4375, 0.3125, 0.5, 0.3125, 0.5, 0.4375, 0.4375, 0.4375, 0.375, 0.5625, 0.4375, 0.5625, 0.4375, 0.6875, 0.375, 0.6875, 0.4375, 0.0625, 0.5, 0.0625, 0.5, 0.1875, 0.4375, 0.1875, 0.375, 0.3125, 0.4375, 0.3125, 0.4375, 0.4375, 0.375, 0.4375, 0.375, 0.6875, 0.4375, 0.6875, 0.4375, 0.8125, 0.375, 0.8125, 0.3125, 0.5, 0.375, 0.5, 0.375, 0.5625, 0.3125, 0.5625, 0.375, 0.1875, 0.4375, 0.1875, 0.4375, 0.3125, 0.375, 0.3125, 0.3125, 0.8125, 0.375, 0.8125, 0.375, 0.9375, 0.3125, 0.9375, 0.4844, 0.0, 0.5, 0.0625, 0.4375, 0.0625, 0.375, 0.0625, 0.4375, 0.0625, 0.4375, 0.1875, 0.375, 0.1875, 0.3125, 0.5625, 0.375, 0.5625, 0.375, 0.6875, 0.3125, 0.6875, 0.3906, 1.0, 0.375, 0.9375, 0.4375, 0.9375, 0.3125, 0.3125, 0.375, 0.3125, 0.375, 0.4375, 0.3125, 0.4375, 0.3125, 0.6875, 0.375, 0.6875, 0.375, 0.8125, 0.3125, 0.8125, 0.25, 0.5, 0.3125, 0.5, 0.3125, 0.5625, 0.25, 0.5625, 0.3125, 0.1875, 0.375, 0.1875, 0.375, 0.3125, 0.3125, 0.3125, 0.4219, 0.0, 0.4375, 0.0625, 0.375, 0.0625, 0.25, 0.8125, 0.3125, 0.8125, 0.3125, 0.9375, 0.25, 0.9375, 0.3125, 0.0625, 0.375, 0.0625, 0.375, 0.1875, 0.3125, 0.1875, 0.25, 0.5625, 0.3125, 0.5625, 0.3125, 0.6875, 0.25, 0.6875, 0.3281, 1.0, 0.3125, 0.9375, 0.375, 0.9375, 0.25, 0.6875, 0.3125, 0.6875, 0.3125, 0.8125, 0.25, 0.8125, 0.1875, 0.5, 0.25, 0.5, 0.25, 0.5625, 0.1875, 0.5625, 0.25, 0.3125, 0.3125, 0.3125, 0.3125, 0.4375, 0.25, 0.4375, 0.3594, 0.0, 0.375, 0.0625, 0.3125, 0.0625, 0.1875, 0.8125, 0.25, 0.8125, 0.25, 0.9375, 0.1875, 0.9375, 0.25, 0.0625, 0.3125, 0.0625, 0.3125, 0.1875, 0.25, 0.1875, 0.1875, 0.5625, 0.25, 0.5625, 0.25, 0.6875, 0.1875, 0.6875, 0.25, 0.1875, 0.3125, 0.1875, 0.3125, 0.3125, 0.25, 0.3125, 0.2656, 1.0, 0.25, 0.9375, 0.3125, 0.9375, 0.1875, 0.6875, 0.25, 0.6875, 0.25, 0.8125, 0.1875, 0.8125, 0.125, 0.5, 0.1875, 0.5, 0.1875, 0.5625, 0.125, 0.5625, 0.1875, 0.3125, 0.25, 0.3125, 0.25, 0.4375, 0.1875, 0.4375, 0.2969, 0.0, 0.3125, 0.0625, 0.25, 0.0625, 0.125, 0.6875, 0.1875, 0.6875, 0.1875, 0.8125, 0.125, 0.8125, 0.1875, 0.0625, 0.25, 0.0625, 0.25, 0.1875, 0.1875, 0.1875, 0.125, 0.5625, 0.1875, 0.5625, 0.1875, 0.6875, 0.125, 0.6875, 0.1875, 0.1875, 0.25, 0.1875, 0.25, 0.3125, 0.1875, 0.3125, 0.125, 0.8125, 0.1875, 0.8125, 0.1875, 0.9375, 0.125, 0.9375, 0.2031, 1.0, 0.1875, 0.9375, 0.25, 0.9375, 0.0625, 0.5, 0.125, 0.5, 0.125, 0.5625, 0.0625, 0.5625, 0.125, 0.1875, 0.1875, 0.1875, 0.1875, 0.3125, 0.125, 0.3125, 0.125, 0.3125, 0.1875, 0.3125, 0.1875, 0.4375, 0.125, 0.4375, 0.125, 0.0625, 0.1875, 0.0625, 0.1875, 0.1875, 0.125, 0.1875, 0.0625, 0.5625, 0.125, 0.5625, 0.125, 0.6875, 0.0625, 0.6875, 0.0625, 0.8125, 0.125, 0.8125, 0.125, 0.9375, 0.0625, 0.9375, 0.1406, 1.0, 0.125, 0.9375, 0.1875, 0.9375, 0.2344, 0.0, 0.25, 0.0625, 0.1875, 0.0625, 0.5, 0.5, 0.0625, 0.5, 0.0625, 0.5625, 1.0, 0.5625, 0.0625, 0.1875, 0.125, 0.1875, 0.125, 0.3125, 0.0625, 0.3125, 0.0625, 0.3125, 0.125, 0.3125, 0.125, 0.4375, 0.0625, 0.4375, 0.0625, 0.6875, 0.125, 0.6875, 0.125, 0.8125, 0.0625, 0.8125, 5.96e-08, 0.8125, 0.0625, 0.8125, 0.0625, 0.9375, 1.0, 0.9375, 0.0, 0.5625, 0.0625, 0.5625, 0.0625, 0.6875, 1.0, 0.6875, 0.07813, 1.0, 0.0625, 0.9375, 0.125, 0.9375, 0.0625, 0.0625, 0.125, 0.0625, 0.125, 0.1875, 0.0625, 0.1875, 0.1719, 0.0, 0.1875, 0.0625, 0.125, 0.0625, 5.96e-08, 0.1875, 0.0625, 0.1875, 0.0625, 0.3125, 1.0, 0.3125, 0.0, 0.3125, 0.0625, 0.3125, 0.0625, 0.4375, 1.0, 0.4375, 0.0, 0.6875, 0.0625, 0.6875, 0.0625, 0.8125, 1.0, 0.8125, 0.9375, 0.5, 0.5, 0.5, 1.0, 0.5625, 0.9375, 0.5625, 0.9375, 0.8125, 5.96e-08, 0.8125, 1.0, 0.9375, 0.9375, 0.9375, 0.01563, 1.0, 2.384e-07, 0.9375, 0.0625, 0.9375, 2.384e-07, 0.0625, 0.0625, 0.0625, 0.0625, 0.1875, 1.0, 0.1875, 0.9375, 0.5625, 0.0, 0.5625, 1.0, 0.6875, 0.9375, 0.6875, 0.1094, 0.0, 0.125, 0.0625, 0.0625, 0.0625, 0.9375, 0.1875, 5.96e-08, 0.1875, 1.0, 0.3125, 0.9375, 0.3125, 0.9375, 0.3125, 0.0, 0.3125, 1.0, 0.4375, 0.9375, 0.4375, 0.9375, 0.6875, 0.0, 0.6875, 1.0, 0.8125, 0.9375, 0.8125, 0.875, 0.5, 0.9375, 0.5, 0.9375, 0.5625, 0.875, 0.5625, 0.9375, 0.0625, 2.384e-07, 0.0625, 1.0, 0.1875, 0.9375, 0.1875, 0.9531, 1.0, 0.9375, 0.9375, 1.0, 0.9375, 0.875, 0.5625, 0.9375, 0.5625, 0.9375, 0.6875, 0.875, 0.6875, 0.04688, 0.0, 0.0625, 0.0625, 2.384e-07, 0.0625, 0.875, 0.8125, 0.9375, 0.8125, 0.9375, 0.9375, 0.875, 0.9375, 0.875, 0.1875, 0.9375, 0.1875, 0.9375, 0.3125, 0.875, 0.3125, 0.875, 0.3125, 0.9375, 0.3125, 0.9375, 0.4375, 0.875, 0.4375, 0.875, 0.6875, 0.9375, 0.6875, 0.9375, 0.8125, 0.875, 0.8125, 0.8125, 0.5, 0.875, 0.5, 0.875, 0.5625, 0.8125, 0.5625, 0.875, 0.0625, 0.9375, 0.0625, 0.9375, 0.1875, 0.875, 0.1875, 0.8125, 0.5625, 0.875, 0.5625, 0.875, 0.6875, 0.8125, 0.6875, 0.8906, 1.0, 0.875, 0.9375, 0.9375, 0.9375, 0.9844, 0.0, 1.0, 0.0625, 0.9375, 0.0625, 0.8125, 0.8125, 0.875, 0.8125, 0.875, 0.9375, 0.8125, 0.9375, 0.8125, 0.1875, 0.875, 0.1875, 0.875, 0.3125, 0.8125, 0.3125, 0.8125, 0.3125, 0.875, 0.3125, 0.875, 0.4375, 0.8125, 0.4375, 0.8125, 0.6875, 0.875, 0.6875, 0.875, 0.8125, 0.8125, 0.8125, 0.7969, 0.0, 0.8125, 0.0625, 0.75, 0.0625, 0.9219, 0.0, 0.9375, 0.0625, 0.875, 0.0625, 0.8281, 1.0, 0.8125, 0.9375, 0.875, 0.9375, 0.8125, 0.0625, 0.875, 0.0625, 0.875, 0.1875, 0.8125, 0.1875, 0.75, 0.3125, 0.8125, 0.3125, 0.8125, 0.4375, 0.75, 0.4375, 0.75, 0.1875, 0.8125, 0.1875, 0.8125, 0.3125, 0.75, 0.3125, 0.7656, 1.0, 0.75, 0.9375, 0.8125, 0.9375, 0.8594, 0.0, 0.875, 0.0625, 0.8125, 0.0625, 0.75, 0.0625, 0.8125, 0.0625, 0.8125, 0.1875, 0.75, 0.1875, 0.6875, 0.0625, 0.75, 0.0625, 0.75, 0.1875, 0.6875, 0.1875, 0.8125, 0.6875, 0.75, 0.6875, 0.75, 0.5625, 0.8125, 0.5625, 0.5625, 0.5625, 0.625, 0.5625, 0.625, 0.6875, 0.5625, 0.6875, 0.8125, 0.5, 0.75, 0.5, 0.75, 0.4375, 0.8125, 0.4375, 0.7344, 0.0, 0.75, 0.0625, 0.6875, 0.0625, 0.8125, 0.8125, 0.75, 0.8125, 0.75, 0.6875, 0.8125, 0.6875, 0.625, 0.5625, 0.6875, 0.5625, 0.6875, 0.6875, 0.625, 0.6875, 0.625, 0.8125, 0.6875, 0.8125, 0.6875, 0.9375, 0.625, 0.9375, 0.7031, 1.0, 0.6875, 0.9375, 0.75, 0.9375, 0.8125, 0.8125, 0.8125, 0.9375, 0.75, 0.9375, 0.75, 0.8125, 0.8125, 0.5625, 0.75, 0.5625, 0.75, 0.5, 0.8125, 0.5, 0.8125, 0.4375, 0.875, 0.4375, 0.875, 0.5, 0.8125, 0.5, 0.875, 0.4375, 0.9375, 0.4375, 0.9375, 0.5, 0.875, 0.5, 0.9375, 0.4375, 0.0, 0.4375, 0.5, 0.5, 0.9375, 0.5, 0.0, 0.4375, 0.0625, 0.4375, 0.0625, 0.5, 0.5, 0.5, 0.0625, 0.4375, 0.125, 0.4375, 0.125, 0.5, 0.0625, 0.5, 0.125, 0.4375, 0.1875, 0.4375, 0.1875, 0.5, 0.125, 0.5, 0.1875, 0.4375, 0.25, 0.4375, 0.25, 0.5, 0.1875, 0.5, 0.25, 0.4375, 0.3125, 0.4375, 0.3125, 0.5, 0.25, 0.5, 0.3125, 0.4375, 0.375, 0.4375, 0.375, 0.5, 0.3125, 0.5, 0.375, 0.4375, 0.4375, 0.4375, 0.4375, 0.5, 0.375, 0.5, 0.4375, 0.4375, 0.5, 0.4375, 0.5, 0.5, 0.4375, 0.5, 0.5, 0.4375, 0.5625, 0.4375, 0.5625, 0.5, 0.5, 0.5, 0.5625, 0.4375, 0.625, 0.4375, 0.625, 0.5, 0.5625, 0.5, 0.6875, 0.4375, 0.75, 0.4375, 0.75, 0.5, 0.6875, 0.5, 0.625, 0.4375, 0.6875, 0.4375, 0.6875, 0.5, 0.625, 0.5])
me_sphere_001.materials.append(mat_leaves)
me_sphere_001.use_remesh_fix_poles = True
me_sphere_001.use_remesh_preserve_attributes = False
me_sphere_001.use_mirror_vertex_groups = False
me_sphere_001.update()

# ---- objects
ob_light = bpy.data.objects.new('Light', light_light)
ob_camera = bpy.data.objects.new('Camera', cam_camera)
ob_sun = bpy.data.objects.new('Sun', light_sun)
ob_trunk = bpy.data.objects.new('Trunk', me_cylinder_001)
ob_leaves = bpy.data.objects.new('Leaves', me_sphere)
ob_cylinder = bpy.data.objects.new('Cylinder', me_cylinder_003)
ob_sphere = bpy.data.objects.new('Sphere', me_sphere_001)

# ---- transforms, parenting, visibility, modifiers, constraints
ob_light.location = (7.723, -1.411, 4.46)
ob_light.rotation_euler = (0.6503, 0.05522, 1.866)
ob_light.lock_rotations_4d = False
ob_light.empty_display_type = 'ARROWS'
ob_light.color = (0.0, 0.0, 0.0, 0.0)
ob_light.lineart.crease_threshold = 0.0
ob_camera.location = (12.92, -1.523, 2.606)
ob_camera.rotation_euler = (1.551, -8.213e-07, 1.574)
ob_camera.lock_rotations_4d = False
ob_camera.empty_display_type = 'ARROWS'
ob_camera.color = (0.0, 0.0, 0.0, 0.0)
ob_camera.display_type = 'WIRE'
ob_camera.lineart.crease_threshold = 0.0
ob_sun.location = (0.0, 4.609, 4.634)
ob_sun.rotation_euler = (5.462, 0.8211, -0.02908)
ob_sun.lineart.crease_threshold = 0.0
ob_trunk.location = (0.0, 0.0, 0.0)
ob_trunk.scale = (0.235, 0.235, 1.0)
ob_trunk.lineart.crease_threshold = 0.0
ob_leaves.location = (0.0, 0.0, 2.728)
ob_leaves.lineart.crease_threshold = 0.0
_m = ob_leaves.modifiers.new('Boolean', 'BOOLEAN')
_m.object = ob_trunk
ob_cylinder.location = (0.0, -2.959, 0.0)
ob_cylinder.scale = (0.2414, 0.2414, 1.0)
ob_cylinder.lineart.crease_threshold = 0.0
ob_sphere.location = (0.0, -2.963, 1.766)
ob_sphere.lineart.crease_threshold = 0.0
_m = ob_sphere.modifiers.new('Boolean', 'BOOLEAN')
_m.object = ob_cylinder

# ---- collection membership
col_general.objects.link(ob_light)
col_general.objects.link(ob_camera)
col_general.objects.link(ob_sun)
col_tree.objects.link(ob_trunk)
col_tree.objects.link(ob_leaves)
col_tree.objects.link(ob_cylinder)
col_tree.objects.link(ob_sphere)

# ---- scene / render settings (as saved in the file)
scene.camera = ob_camera
scene.frame_start = 1; scene.frame_end = 250; scene.frame_set(1)
scene.render.engine = 'CYCLES'
scene.render.image_settings.compression = 0
scene.cycles.use_denoising = False
scene.cycles.samples = 128
scene.cycles.sampling_pattern = 'TABULATED_SOBOL'
scene.cycles.use_adaptive_sampling = False
scene.cycles.use_light_tree = False
scene.view_settings.view_transform = 'Filmic'
bpy.context.view_layer.update()
